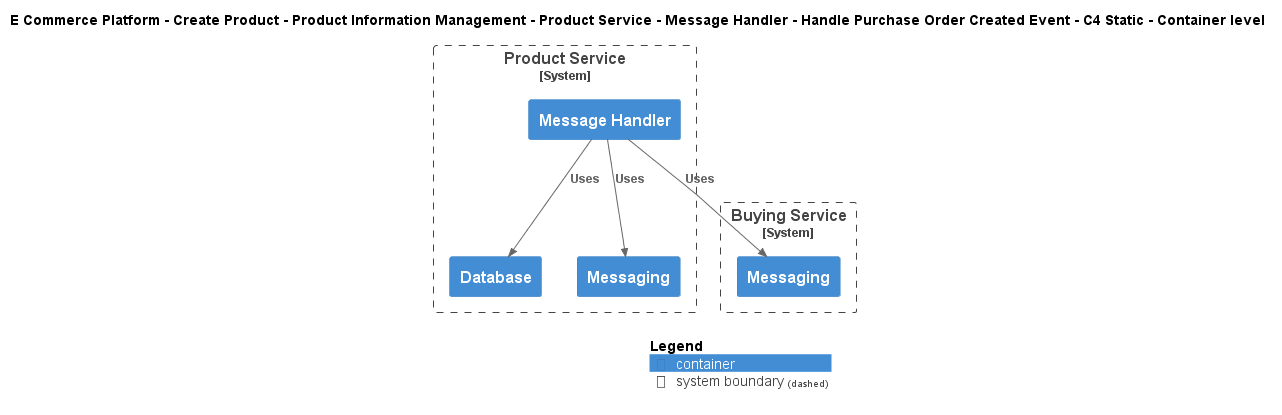

The diagram above was rendered by PlantUML. Its source (embedded in the PNG):
@startuml
!include ..\..\..\..\..\..\..\..\..\.c4s\C4_Container.puml

AddElementTag("c4interflow:lifecycle:new", $bgColor=green, $fontColor=#ffffff, $borderColor=green, $shadowing="False")
AddElementTag("c4interflow:lifecycle:changed", $bgColor=orange, $fontColor=#ffffff, $borderColor=orange, $shadowing="False")
AddElementTag("c4interflow:lifecycle:removed", $bgColor=red, $fontColor=#ffffff, $borderColor=red, $shadowing="False")

AddRelTag("c4interflow:lifecycle:new", $textColor=green, $lineColor=green)
AddRelTag("c4interflow:lifecycle:changed", $textColor=orange, $lineColor=orange)
AddRelTag("c4interflow:lifecycle:removed", $textColor=red, $lineColor=red)

SHOW_PERSON_PORTRAIT()
LAYOUT_TOP_DOWN()

skinparam linetype polyline

title E Commerce Platform - Create Product - Product Information Management - Product Service - Message Handler - Handle Purchase Order Created Event - C4 Static - Container level


System_Boundary(ECommercePlatform.CreateProduct.ProductInformationManagement.SoftwareSystems.ProductService, "Product Service") {
    Container(ECommercePlatform.CreateProduct.ProductInformationManagement.SoftwareSystems.ProductService.Containers.MessageHandler, "Message Handler", "", "")
    Container(ECommercePlatform.CreateProduct.ProductInformationManagement.SoftwareSystems.ProductService.Containers.Database, "Database", "", "")
    Container(ECommercePlatform.CreateProduct.ProductInformationManagement.SoftwareSystems.ProductService.Containers.Messaging, "Messaging", "", "")
}

System_Boundary(ECommercePlatform.CreateProduct.BuyingAndMerchandising.SoftwareSystems.BuyingService, "Buying Service") {
    Container(ECommercePlatform.CreateProduct.BuyingAndMerchandising.SoftwareSystems.BuyingService.Containers.Messaging, "Messaging", "", "")
}

Rel(ECommercePlatform.CreateProduct.ProductInformationManagement.SoftwareSystems.ProductService.Containers.MessageHandler, ECommercePlatform.CreateProduct.BuyingAndMerchandising.SoftwareSystems.BuyingService.Containers.Messaging, "Uses")
Rel(ECommercePlatform.CreateProduct.ProductInformationManagement.SoftwareSystems.ProductService.Containers.MessageHandler, ECommercePlatform.CreateProduct.ProductInformationManagement.SoftwareSystems.ProductService.Containers.Database, "Uses")
Rel(ECommercePlatform.CreateProduct.ProductInformationManagement.SoftwareSystems.ProductService.Containers.MessageHandler, ECommercePlatform.CreateProduct.ProductInformationManagement.SoftwareSystems.ProductService.Containers.Messaging, "Uses")


SHOW_LEGEND()
@enduml